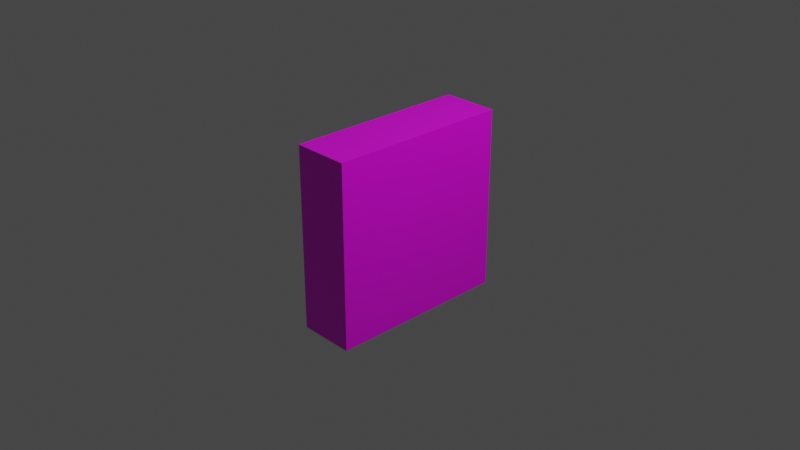 # Source: order-puzzle-btn3.blend  (saved by Blender 3.2.14; exported with 4.5.12 LTS)
import bpy
from mathutils import Matrix  # noqa: F401  (used for matrix-valued properties, if any)

bpy.ops.wm.read_factory_settings(use_empty=True)
scene = bpy.context.scene
scene.name = 'Scene'

# ---- collections
col_collection = bpy.data.collections.new('Collection'); scene.collection.children.link(col_collection)

# ---- images (referenced by path relative to the original .blend; pixels are not part of the script)
import os
ASSET_DIR = os.environ.get("B2B_ASSET_DIR", "")  # directory of the original .blend (textures are referenced by path, not embedded)
HERE = os.path.dirname(os.path.abspath(__file__))  # packed textures are extracted next to this script under _unpacked/

def load_image(name, relpath, width, height, colorspace="sRGB"):
    """Load a texture the original file referenced (path relative to the .blend, or extracted next to this script)."""
    p = next((c for c in (os.path.join(HERE, relpath), os.path.join(ASSET_DIR, relpath)) if relpath and os.path.exists(c)), "")
    if p:
        img = bpy.data.images.load(p, check_existing=True)
        img.name = name
    else:  # same state as the original file: an image datablock whose file is absent (Cycles renders it pink)
        img = bpy.data.images.new(name, width, height)
        img.source = "FILE"
        img.filepath = "//" + (relpath or name)
    img.colorspace_settings.name = colorspace
    return img
img_orderpuzzlebtn3_png = load_image('orderPuzzlebtn3.png', 'textures/orderPuzzlebtn3.png', 1024, 1024, 'sRGB')

# ---- materials (node trees are filled in below, after node groups)
mat_lvl2_orderbtn3 = bpy.data.materials.new('lvl2-orderBtn3')
mat_lvl2_orderbtn3.alpha_threshold = 0.0
mat_lvl2_orderbtn3.use_transparent_shadow = False
mat_lvl2_orderbtn3.line_color = (0.0, 0.0, 0.0, 1.0)

# ---- material node trees
mat_lvl2_orderbtn3.use_nodes = True; mat_lvl2_orderbtn3.node_tree.nodes.clear()
_N = mat_lvl2_orderbtn3.node_tree.nodes; _L = mat_lvl2_orderbtn3.node_tree.links
n0 = _N.new('ShaderNodeOutputMaterial'); n0.name = 'Material Output'; n0.location = (300, 300)
n1 = _N.new('ShaderNodeBsdfPrincipled'); n1.name = 'Principled BSDF'; n1.location = (10, 300)
n1.distribution = 'GGX'
n1.subsurface_method = 'RANDOM_WALK_SKIN'
n1.inputs[2].default_value = 0.4
n1.inputs[3].default_value = 1.45
n1.inputs[27].default_value = (0.0, 0.0, 0.0, 1.0)
n1.inputs[28].default_value = 1.0
n2 = _N.new('ShaderNodeTexImage'); n2.name = 'Image Texture'; n2.location = (-280, 260)
n2.image = img_orderpuzzlebtn3_png
_L.new(n1.outputs[0], n0.inputs[0])
_L.new(n2.outputs[0], n1.inputs[0])
n0.is_active_output = True

# ---- world
world_world = bpy.data.worlds.new('World'); scene.world = world_world
world_world.use_nodes = True; world_world.node_tree.nodes.clear()
_N = world_world.node_tree.nodes; _L = world_world.node_tree.links
n0 = _N.new('ShaderNodeOutputWorld'); n0.name = 'World Output'; n0.location = (300, 300)
n1 = _N.new('ShaderNodeBackground'); n1.name = 'Background'; n1.location = (10, 300)
n1.inputs[0].default_value = (0.05088, 0.05088, 0.05088, 1.0)
_L.new(n1.outputs[0], n0.inputs[0])
n0.is_active_output = True
world_world.color = (0.05088, 0.05088, 0.05088)
world_world.use_sun_shadow = False
world_world.sun_shadow_jitter_overblur = 0.0

# ---- cameras
cam_camera = bpy.data.cameras.new('Camera')
cam_camera.clip_end = 100.0
cam_camera.ortho_scale = 7.314

# ---- lights
light_light = bpy.data.lights.new('Light', 'POINT')
light_light.transmission_factor = 0.0
light_light.energy = 1000.0
light_light.shadow_soft_size = 0.1
light_light.shadow_maximum_resolution = 0.006
light_light.use_absolute_resolution = True

# ---- meshes
me_cube = bpy.data.meshes.new('Cube')
me_cube.from_pydata([(1.0, 1.0, 1.0), (1.0, 1.0, -1.0), (1.0, -1.0, 1.0), (1.0, -1.0, -1.0), (-1.0, 1.0, 1.0), (-1.0, 1.0, -1.0), (-1.0, -1.0, 1.0), (-1.0, -1.0, -1.0)], [], [(0, 4, 6, 2), (3, 2, 6, 7), (7, 6, 4, 5), (5, 1, 3, 7), (1, 0, 2, 3), (5, 4, 0, 1)])
_uv = me_cube.uv_layers.new(name='UVMap')
_uv.uv.foreach_set('vector', [0.5477, 0.5, 0.643, 0.5, 0.643, 0.5954, 0.5477, 0.5954, 0.4523, 0.5954, 0.5477, 0.5954, 0.5477, 0.6907, 0.4523, 0.6907, 0.4523, 0.3093, 0.5477, 0.3093, 0.5477, 0.4046, 0.4523, 0.4046, 0.357, 0.5, 0.4523, 0.5, 0.4523, 0.5954, 0.357, 0.5954, 0.5032, 0.4853, 0.5032, 0.9359, 0.3264, 0.9359, 0.3264, 0.4853, 0.4523, 0.4046, 0.5477, 0.4046, 0.5477, 0.5, 0.4523, 0.5])
me_cube.materials.append(mat_lvl2_orderbtn3)
me_cube.use_mirror_vertex_groups = False
me_cube.update()

# ---- objects
ob_cube = bpy.data.objects.new('Cube', me_cube)
ob_light = bpy.data.objects.new('Light', light_light)
ob_camera = bpy.data.objects.new('Camera', cam_camera)

# ---- transforms, parenting, visibility, modifiers, constraints
ob_cube.location = (0.0, 0.0, 0.0)
ob_cube.scale = (0.3082, 1.0, 1.0)
ob_cube.lock_rotations_4d = False
ob_cube.empty_display_type = 'ARROWS'
ob_cube.lineart.crease_threshold = 0.0
_m = ob_cube.modifiers.new('Solidify', 'SOLIDIFY')
ob_light.location = (4.076, 1.005, 5.904)
ob_light.rotation_euler = (0.6503, 0.05522, 1.866)
ob_light.lock_rotations_4d = False
ob_light.empty_display_type = 'ARROWS'
ob_light.color = (0.0, 0.0, 0.0, 0.0)
ob_light.lineart.crease_threshold = 0.0
ob_camera.location = (7.359, -6.926, 4.958)
ob_camera.rotation_euler = (1.109, 0.0, 0.8149)
ob_camera.lock_rotations_4d = False
ob_camera.empty_display_type = 'ARROWS'
ob_camera.color = (0.0, 0.0, 0.0, 0.0)
ob_camera.display_type = 'WIRE'
ob_camera.lineart.crease_threshold = 0.0

# ---- collection membership
col_collection.objects.link(ob_cube)
col_collection.objects.link(ob_light)
col_collection.objects.link(ob_camera)

# ---- scene / render settings (as saved in the file)
scene.camera = ob_camera
scene.frame_start = 1; scene.frame_end = 250; scene.frame_set(1)
scene.render.engine = 'BLENDER_EEVEE_NEXT'
scene.cycles.sampling_pattern = 'TABULATED_SOBOL'
scene.cycles.use_light_tree = False
scene.view_settings.view_transform = 'Filmic'
bpy.context.view_layer.update()

